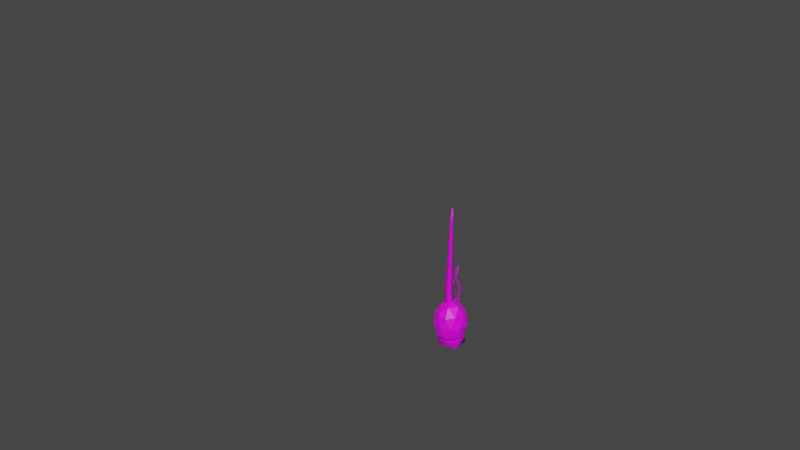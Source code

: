 # Source: larbor.blend  (saved by Blender 3.2.14; exported with 4.5.12 LTS)
import bpy
from mathutils import Matrix  # noqa: F401  (used for matrix-valued properties, if any)

bpy.ops.wm.read_factory_settings(use_empty=True)
scene = bpy.context.scene
scene.name = 'Scene'

# ---- collections
col_collection = bpy.data.collections.new('Collection'); scene.collection.children.link(col_collection)
col_h = bpy.data.collections.new('h'); scene.collection.children.link(col_h)

# ---- images (referenced by path relative to the original .blend; pixels are not part of the script)
import os
ASSET_DIR = os.environ.get("B2B_ASSET_DIR", "")  # directory of the original .blend (textures are referenced by path, not embedded)
HERE = os.path.dirname(os.path.abspath(__file__))  # packed textures are extracted next to this script under _unpacked/

def load_image(name, relpath, width, height, colorspace="sRGB"):
    """Load a texture the original file referenced (path relative to the .blend, or extracted next to this script)."""
    p = next((c for c in (os.path.join(HERE, relpath), os.path.join(ASSET_DIR, relpath)) if relpath and os.path.exists(c)), "")
    if p:
        img = bpy.data.images.load(p, check_existing=True)
        img.name = name
    else:  # same state as the original file: an image datablock whose file is absent (Cycles renders it pink)
        img = bpy.data.images.new(name, width, height)
        img.source = "FILE"
        img.filepath = "//" + (relpath or name)
    img.colorspace_settings.name = colorspace
    return img
img_larborleaf = load_image('larborLeaf', 'larborLeaf.png', 1024, 1024, 'sRGB')
img_arborleaf = load_image('arborLeaf', 'arborLeaf.png', 1024, 1024, 'sRGB')
img_lshrub = load_image('lshrub', 'lshrub.png', 1024, 1024, 'sRGB')
img_shrubs = load_image('shrubs', 'shrubs.png', 1024, 1024, 'sRGB')
img_grass = load_image('grass', 'grassx.png', 1024, 1024, 'sRGB')
img_flowers = load_image('flowers', 'flowers.png', 1024, 1024, 'sRGB')
img_climber = load_image('climber', 'climber.png', 1024, 1024, 'sRGB')
img_stone = load_image('stone', 'stone.png', 1024, 1024, 'sRGB')

# ---- materials (node trees are filled in below, after node groups)
mat_material_002 = bpy.data.materials.new('Material.002')
mat_material_002.alpha_threshold = 0.7752
mat_material_004 = bpy.data.materials.new('Material.004')
mat_material_004.use_transparent_shadow = False
mat_material_006 = bpy.data.materials.new('Material.006')
mat_material_006.use_transparent_shadow = False
mat_material_007 = bpy.data.materials.new('Material.007')
mat_material_008 = bpy.data.materials.new('Material.008')
mat_material_008.use_transparent_shadow = False
mat_material_009 = bpy.data.materials.new('Material.009')
mat_material_009.use_transparent_shadow = False
mat_material_010 = bpy.data.materials.new('Material.010')
mat_material_010.use_transparent_shadow = False
mat_material_011 = bpy.data.materials.new('Material.011')
mat_material_011.use_transparent_shadow = False

# ---- material node trees
mat_material_002.use_nodes = True; mat_material_002.node_tree.nodes.clear()
_N = mat_material_002.node_tree.nodes; _L = mat_material_002.node_tree.links
n0 = _N.new('ShaderNodeBsdfPrincipled'); n0.name = 'Principled BSDF'; n0.location = (10, 300)
n0.distribution = 'GGX'
n0.subsurface_method = 'RANDOM_WALK_SKIN'
n0.inputs[2].default_value = 0.4818
n0.inputs[3].default_value = 1.45
n0.inputs[27].default_value = (0.0, 0.0, 0.0, 1.0)
n0.inputs[28].default_value = 1.0
n1 = _N.new('ShaderNodeOutputMaterial'); n1.name = 'Material Output'; n1.location = (300, 300)
n2 = _N.new('ShaderNodeTexImage'); n2.name = 'Image Texture'; n2.location = (-452, 43)
n2.image = img_larborleaf
_L.new(n0.outputs[0], n1.inputs[0])
_L.new(n2.outputs[0], n0.inputs[0])
_L.new(n2.outputs[1], n0.inputs[4])
n1.is_active_output = True
mat_material_004.use_nodes = True; mat_material_004.node_tree.nodes.clear()
_N = mat_material_004.node_tree.nodes; _L = mat_material_004.node_tree.links
n0 = _N.new('ShaderNodeBsdfPrincipled'); n0.name = 'Principled BSDF'; n0.location = (10, 300)
n0.distribution = 'GGX'
n0.subsurface_method = 'RANDOM_WALK_SKIN'
n0.inputs[3].default_value = 1.45
n0.inputs[27].default_value = (0.0, 0.0, 0.0, 1.0)
n0.inputs[28].default_value = 1.0
n1 = _N.new('ShaderNodeOutputMaterial'); n1.name = 'Material Output'; n1.location = (300, 300)
n2 = _N.new('ShaderNodeTexImage'); n2.name = 'Image Texture'; n2.location = (-356, 222)
n2.image = img_arborleaf
_L.new(n0.outputs[0], n1.inputs[0])
_L.new(n2.outputs[0], n0.inputs[0])
n1.is_active_output = True
mat_material_006.use_nodes = True; mat_material_006.node_tree.nodes.clear()
_N = mat_material_006.node_tree.nodes; _L = mat_material_006.node_tree.links
n0 = _N.new('ShaderNodeBsdfPrincipled'); n0.name = 'Principled BSDF'; n0.location = (10, 300)
n0.distribution = 'GGX'
n0.subsurface_method = 'RANDOM_WALK_SKIN'
n0.inputs[3].default_value = 1.45
n0.inputs[27].default_value = (0.0, 0.0, 0.0, 1.0)
n0.inputs[28].default_value = 1.0
n1 = _N.new('ShaderNodeOutputMaterial'); n1.name = 'Material Output'; n1.location = (300, 300)
n2 = _N.new('ShaderNodeTexImage'); n2.name = 'Image Texture'; n2.location = (-455, 62)
n2.image = img_lshrub
_L.new(n0.outputs[0], n1.inputs[0])
_L.new(n2.outputs[0], n0.inputs[0])
_L.new(n2.outputs[1], n0.inputs[4])
n1.is_active_output = True
mat_material_007.use_nodes = True; mat_material_007.node_tree.nodes.clear()
_N = mat_material_007.node_tree.nodes; _L = mat_material_007.node_tree.links
n0 = _N.new('ShaderNodeBsdfPrincipled'); n0.name = 'Principled BSDF'; n0.location = (10, 300)
n0.distribution = 'GGX'
n0.subsurface_method = 'RANDOM_WALK_SKIN'
n0.inputs[3].default_value = 1.45
n0.inputs[27].default_value = (0.0, 0.0, 0.0, 1.0)
n0.inputs[28].default_value = 1.0
n1 = _N.new('ShaderNodeOutputMaterial'); n1.name = 'Material Output'; n1.location = (300, 300)
n2 = _N.new('ShaderNodeTexImage'); n2.name = 'Image Texture'; n2.location = (-400, 204)
n2.image = img_shrubs
_L.new(n0.outputs[0], n1.inputs[0])
_L.new(n2.outputs[0], n0.inputs[0])
_L.new(n2.outputs[1], n0.inputs[4])
n1.is_active_output = True
mat_material_008.use_nodes = True; mat_material_008.node_tree.nodes.clear()
_N = mat_material_008.node_tree.nodes; _L = mat_material_008.node_tree.links
n0 = _N.new('ShaderNodeBsdfPrincipled'); n0.name = 'Principled BSDF'; n0.location = (10, 300)
n0.distribution = 'GGX'
n0.subsurface_method = 'RANDOM_WALK_SKIN'
n0.inputs[3].default_value = 1.45
n0.inputs[27].default_value = (0.0, 0.0, 0.0, 1.0)
n0.inputs[28].default_value = 1.0
n1 = _N.new('ShaderNodeOutputMaterial'); n1.name = 'Material Output'; n1.location = (300, 300)
n2 = _N.new('ShaderNodeTexImage'); n2.name = 'Image Texture'; n2.location = (-513, 23)
n2.image = img_grass
_L.new(n0.outputs[0], n1.inputs[0])
_L.new(n2.outputs[0], n0.inputs[0])
_L.new(n2.outputs[1], n0.inputs[4])
n1.is_active_output = True
mat_material_009.use_nodes = True; mat_material_009.node_tree.nodes.clear()
_N = mat_material_009.node_tree.nodes; _L = mat_material_009.node_tree.links
n0 = _N.new('ShaderNodeBsdfPrincipled'); n0.name = 'Principled BSDF'; n0.location = (10, 300)
n0.distribution = 'GGX'
n0.subsurface_method = 'RANDOM_WALK_SKIN'
n0.inputs[3].default_value = 1.45
n0.inputs[27].default_value = (0.0, 0.0, 0.0, 1.0)
n0.inputs[28].default_value = 1.0
n1 = _N.new('ShaderNodeOutputMaterial'); n1.name = 'Material Output'; n1.location = (300, 300)
n2 = _N.new('ShaderNodeTexImage'); n2.name = 'Image Texture'; n2.location = (-335, 105)
n2.image = img_flowers
_L.new(n0.outputs[0], n1.inputs[0])
_L.new(n2.outputs[1], n0.inputs[4])
n1.is_active_output = True
mat_material_010.use_nodes = True; mat_material_010.node_tree.nodes.clear()
_N = mat_material_010.node_tree.nodes; _L = mat_material_010.node_tree.links
n0 = _N.new('ShaderNodeBsdfPrincipled'); n0.name = 'Principled BSDF'; n0.location = (10, 300)
n0.distribution = 'GGX'
n0.subsurface_method = 'RANDOM_WALK_SKIN'
n0.inputs[3].default_value = 1.45
n0.inputs[27].default_value = (0.0, 0.0, 0.0, 1.0)
n0.inputs[28].default_value = 1.0
n1 = _N.new('ShaderNodeOutputMaterial'); n1.name = 'Material Output'; n1.location = (300, 300)
n2 = _N.new('ShaderNodeTexImage'); n2.name = 'Image Texture'; n2.location = (-389, 180)
n2.image = img_climber
_L.new(n0.outputs[0], n1.inputs[0])
_L.new(n2.outputs[0], n0.inputs[0])
_L.new(n2.outputs[1], n0.inputs[4])
n1.is_active_output = True
mat_material_011.use_nodes = True; mat_material_011.node_tree.nodes.clear()
_N = mat_material_011.node_tree.nodes; _L = mat_material_011.node_tree.links
n0 = _N.new('ShaderNodeBsdfPrincipled'); n0.name = 'Principled BSDF'; n0.location = (10, 300)
n0.distribution = 'GGX'
n0.subsurface_method = 'RANDOM_WALK_SKIN'
n0.inputs[3].default_value = 1.45
n0.inputs[27].default_value = (0.0, 0.0, 0.0, 1.0)
n0.inputs[28].default_value = 1.0
n1 = _N.new('ShaderNodeOutputMaterial'); n1.name = 'Material Output'; n1.location = (300, 300)
n2 = _N.new('ShaderNodeTexImage'); n2.name = 'Image Texture'; n2.location = (-366, 148)
n2.image = img_stone
_L.new(n0.outputs[0], n1.inputs[0])
_L.new(n2.outputs[0], n0.inputs[0])
n1.is_active_output = True

# ---- world
world_world = bpy.data.worlds.new('World'); scene.world = world_world
world_world.use_nodes = True; world_world.node_tree.nodes.clear()
_N = world_world.node_tree.nodes; _L = world_world.node_tree.links
n0 = _N.new('ShaderNodeOutputWorld'); n0.name = 'World Output'; n0.location = (300, 300)
n1 = _N.new('ShaderNodeBackground'); n1.name = 'Background'; n1.location = (10, 300)
n1.inputs[0].default_value = (0.05088, 0.05088, 0.05088, 1.0)
_L.new(n1.outputs[0], n0.inputs[0])
n0.is_active_output = True
world_world.color = (0.05088, 0.05088, 0.05088)
world_world.use_sun_shadow = False
world_world.sun_shadow_jitter_overblur = 0.0

# ---- meshes
me_cube_001 = bpy.data.meshes.new('Cube.001')
me_cube_001.from_pydata([(-0.01551, -0.01551, -0.02323), (-0.003835, -0.009186, 0.6336), (-0.01551, 0.01551, -0.02323), (-0.003835, -0.002911, 0.6336), (0.01551, -0.01551, -0.02323), (0.00244, -0.009186, 0.6336), (0.01551, 0.01551, -0.02323), (0.00244, -0.002911, 0.6336), (-0.01686, -0.0224, 0.2777), (-0.01686, 0.00117, 0.2777), (0.006708, 0.001168, 0.2777), (0.006711, -0.0224, 0.2777), (-0.00826, -0.01821, 0.479), (-0.008252, -0.00375, 0.479), (0.006193, -0.00375, 0.479), (0.0062, -0.01821, 0.479), (-0.01089, -0.002024, 0.3711), (0.00812, -0.002026, 0.3711), (0.008125, -0.02104, 0.3711), (-0.01089, -0.02104, 0.3711), (-0.02171, 0.00854, 0.1462), (0.005587, 0.008539, 0.1462), (0.005588, -0.01876, 0.1462), (-0.02171, -0.01876, 0.1462), (-0.004552, -0.01664, 0.5563), (-0.004548, -0.00627, 0.5563), (0.005812, -0.00627, 0.5563), (0.005816, -0.01664, 0.5563)], [], [(24, 1, 3, 25), (25, 3, 7, 26), (26, 7, 5, 27), (27, 5, 1, 24), (7, 3, 1, 5), (22, 11, 8, 23), (21, 10, 11, 22), (20, 9, 10, 21), (23, 8, 9, 20), (18, 15, 12, 19), (17, 14, 15, 18), (16, 13, 14, 17), (19, 12, 13, 16), (8, 19, 16, 9), (9, 16, 17, 10), (10, 17, 18, 11), (11, 18, 19, 8), (0, 23, 20, 2), (2, 20, 21, 6), (6, 21, 22, 4), (4, 22, 23, 0), (15, 27, 24, 12), (14, 26, 27, 15), (13, 25, 26, 14), (12, 24, 25, 13)])
me_cube_001.polygons.foreach_set('use_smooth', [True] * 25)
_uv = me_cube_001.uv_layers.new(name='UVMap')
_uv.uv.foreach_set('vector', [0.8437, 0.1007, 0.823, 0.09998, 0.8228, 0.09897, 0.8435, 0.09145, 0.8435, 0.09145, 0.8228, 0.09897, 0.8195, 0.1002, 0.8413, 0.07742, 0.8422, 0.1168, 0.8195, 0.1002, 0.8228, 0.101, 0.8435, 0.1115, 0.8435, 0.1115, 0.8228, 0.101, 0.823, 0.09998, 0.8437, 0.1007, 0.8195, 0.1002, 0.8228, 0.09897, 0.823, 0.09998, 0.8228, 0.101, 0.9577, 0.1219, 0.9235, 0.1287, 0.9235, 0.09556, 0.9576, 0.08748, 0.9575, 0.1777, 0.9233, 0.162, 0.9235, 0.1287, 0.9577, 0.1219, 0.9577, 0.04906, 0.9235, 0.06258, 0.9231, 0.02947, 0.9575, 0.02851, 0.9576, 0.08748, 0.9235, 0.09556, 0.9235, 0.06258, 0.9577, 0.04906, 0.896, 0.1232, 0.8642, 0.1187, 0.8644, 0.09829, 0.8961, 0.09961, 0.8957, 0.15, 0.8637, 0.139, 0.8642, 0.1187, 0.896, 0.1232, 0.8959, 0.06688, 0.8641, 0.07783, 0.8636, 0.05742, 0.8954, 0.04012, 0.8961, 0.09961, 0.8644, 0.09829, 0.8641, 0.07783, 0.8959, 0.06688, 0.9235, 0.09556, 0.8961, 0.09961, 0.8959, 0.06688, 0.9235, 0.06258, 0.9235, 0.06258, 0.8959, 0.06688, 0.8954, 0.04012, 0.9231, 0.02947, 0.9233, 0.162, 0.8957, 0.15, 0.896, 0.1232, 0.9235, 0.1287, 0.9235, 0.1287, 0.896, 0.1232, 0.8961, 0.09961, 0.9235, 0.09556, 0.996, 0.0927, 0.9576, 0.08748, 0.9577, 0.04906, 0.9962, 0.04881, 0.9962, 0.04881, 0.9577, 0.04906, 0.9575, 0.02851, 0.9959, 0.005048, 0.9962, 0.1804, 0.9575, 0.1777, 0.9577, 0.1219, 0.9961, 0.1366, 0.9961, 0.1366, 0.9577, 0.1219, 0.9576, 0.08748, 0.996, 0.0927, 0.8642, 0.1187, 0.8435, 0.1115, 0.8437, 0.1007, 0.8644, 0.09829, 0.8637, 0.139, 0.8422, 0.1168, 0.8435, 0.1115, 0.8642, 0.1187, 0.8641, 0.07783, 0.8435, 0.09145, 0.8413, 0.07742, 0.8636, 0.05742, 0.8644, 0.09829, 0.8437, 0.1007, 0.8435, 0.09145, 0.8641, 0.07783])
me_cube_001.materials.append(mat_material_002)
me_cube_001.update()
me_cube = bpy.data.meshes.new('Cube')
me_cube.from_pydata([(-0.01132, -0.01312, -0.02566), (0.07138, -0.06353, 0.4032), (-0.01132, 0.003741, -0.02566), (0.07138, -0.06247, 0.4032), (0.005541, -0.01312, -0.02566), (0.07244, -0.06353, 0.4031), (0.005541, 0.003741, -0.02566), (0.07244, -0.06247, 0.4032), (-0.01775, -0.01806, 0.1546), (-0.03627, 0.06921, 0.2522), (-0.004443, -0.004357, 0.1499), (-0.004142, -0.01814, 0.1517), (0.0318, 0.005419, 0.1994), (0.03178, 0.01234, 0.2009), (0.03863, 0.01278, 0.1991), (0.03864, 0.005861, 0.1975), (-0.0178, -0.01595, 0.1543), (-0.008889, -0.007531, 0.1608), (-0.006523, -0.004344, 0.1504), (-0.0192, -0.004303, 0.1465), (-0.03109, 0.06864, 0.2539), (-0.03025, 0.07275, 0.2515), (-0.03481, 0.07419, 0.2503), (-0.02817, 0.08962, 0.304), (-0.02932, 0.09004, 0.3041), (-0.02833, 0.08845, 0.3043), (-0.02966, 0.08871, 0.3041), (0.05121, -0.04569, 0.3429), (0.0512, -0.04134, 0.3439), (0.0555, -0.04109, 0.3428), (0.05551, -0.04543, 0.3418), (0.0641, -0.06033, 0.3832), (0.06409, -0.0565, 0.3839), (0.06789, -0.05631, 0.3831), (0.06789, -0.06014, 0.3824), (0.05276, -0.01286, 0.2741), (0.05933, -0.01245, 0.2724), (0.05934, -0.01909, 0.2709), (0.05278, -0.0195, 0.2726), (-0.02712, 0.02207, 0.1923), (-0.03092, 0.01923, 0.2012), (-0.03702, 0.01318, 0.1951), (-0.03717, 0.0228, 0.1894), (-0.03238, 0.08618, 0.2926), (-0.03123, 0.0902, 0.2913), (-0.02759, 0.08902, 0.292), (-0.02824, 0.08566, 0.2937), (-0.002132, 0.0002188, 0.05916), (-0.01838, 0.0001412, 0.05964), (-0.001994, -0.01526, 0.06097), (-0.01736, -0.01523, 0.06312)], [], [(31, 1, 3, 32), (32, 3, 7, 33), (33, 7, 5, 34), (34, 5, 1, 31), (7, 3, 1, 5), (4, 49, 50, 0), (6, 47, 49, 4), (8, 12, 13, 17, 16), (18, 17, 13, 14, 10), (11, 15, 12, 8), (10, 14, 15, 11), (2, 48, 47, 6), (44, 43, 26, 24), (40, 39, 21, 20), (0, 50, 48, 2), (42, 41, 9, 22), (39, 42, 22, 21), (41, 40, 20, 9), (26, 25, 23, 24), (46, 45, 23, 25), (43, 46, 25, 26), (45, 44, 24, 23), (37, 30, 27, 38), (36, 29, 30, 37), (35, 28, 29, 36), (38, 27, 28, 35), (30, 34, 31, 27), (29, 33, 34, 30), (28, 32, 33, 29), (27, 31, 32, 28), (12, 38, 35, 13), (13, 35, 36, 14), (14, 36, 37, 15), (15, 37, 38, 12), (16, 17, 40, 41), (18, 19, 42, 39), (19, 16, 41, 42), (17, 18, 39, 40), (21, 22, 44, 45), (9, 20, 46, 43), (20, 21, 45, 46), (22, 9, 43, 44), (49, 47, 10, 11), (47, 48, 19, 18, 10), (50, 49, 11, 8), (48, 50, 8, 16, 19)])
me_cube.polygons.foreach_set('use_smooth', [True] * 46)
_uv = me_cube.uv_layers.new(name='UVMap')
_uv.uv.foreach_set('vector', [0.9117, 0.1557, 0.913, 0.1756, 0.912, 0.1756, 0.9092, 0.1561, 0.9803, 0.03277, 0.983, 0.01655, 0.9838, 0.01698, 0.9827, 0.03341, 0.9827, 0.03341, 0.9838, 0.01698, 0.9846, 0.01655, 0.9849, 0.03341, 0.9142, 0.1555, 0.914, 0.1757, 0.913, 0.1756, 0.9117, 0.1557, 0.9838, 0.01698, 0.983, 0.01655, 0.9838, 0.01563, 0.9846, 0.01655, 0.9145, 0.01796, 0.9082, 0.04654, 0.9024, 0.04641, 0.9088, 0.01708, 0.9797, 0.1702, 0.9736, 0.1401, 0.9795, 0.1384, 0.9854, 0.1689, 0.8973, 0.07021, 0.9098, 0.1268, 0.9052, 0.1278, 0.892, 0.07445, 0.8965, 0.06998, 0.9676, 0.1149, 0.9645, 0.1089, 0.9764, 0.05637, 0.9812, 0.05721, 0.9685, 0.1149, 0.9031, 0.06998, 0.9145, 0.1262, 0.9098, 0.1268, 0.8973, 0.07021, 0.9685, 0.1149, 0.9812, 0.05721, 0.9854, 0.05794, 0.9747, 0.1134, 0.9736, 0.171, 0.9674, 0.1412, 0.9736, 0.1401, 0.9797, 0.1702, 0.8446, 0.08665, 0.8468, 0.08985, 0.8323, 0.09736, 0.8316, 0.09683, 0.9554, 0.1032, 0.957, 0.1082, 0.9326, 0.09283, 0.9346, 0.0901, 0.9088, 0.01708, 0.9024, 0.04641, 0.8972, 0.04386, 0.9032, 0.01563, 0.8813, 0.06981, 0.8848, 0.07369, 0.8577, 0.08222, 0.8557, 0.07914, 0.957, 0.1082, 0.9529, 0.1111, 0.9307, 0.09495, 0.9326, 0.09283, 0.8848, 0.07369, 0.882, 0.07788, 0.8588, 0.08576, 0.8577, 0.08222, 0.9146, 0.07448, 0.9155, 0.07473, 0.9152, 0.07528, 0.9145, 0.07544, 0.9258, 0.0837, 0.9251, 0.08492, 0.9152, 0.07528, 0.9155, 0.07473, 0.8468, 0.08985, 0.848, 0.09273, 0.8327, 0.09808, 0.8323, 0.09736, 0.9251, 0.08492, 0.9246, 0.08528, 0.9145, 0.07544, 0.9152, 0.07528, 0.9135, 0.1333, 0.9144, 0.1396, 0.9107, 0.14, 0.9095, 0.1338, 0.9807, 0.05139, 0.9819, 0.04628, 0.9852, 0.0467, 0.9846, 0.05197, 0.9764, 0.05061, 0.9782, 0.04556, 0.9819, 0.04628, 0.9807, 0.05139, 0.9095, 0.1338, 0.9107, 0.14, 0.907, 0.1408, 0.9053, 0.1347, 0.9144, 0.1396, 0.9142, 0.1555, 0.9117, 0.1557, 0.9107, 0.14, 0.9819, 0.04628, 0.9827, 0.03341, 0.9849, 0.03341, 0.9852, 0.0467, 0.9782, 0.04556, 0.9803, 0.03277, 0.9827, 0.03341, 0.9819, 0.04628, 0.9107, 0.14, 0.9117, 0.1557, 0.9092, 0.1561, 0.907, 0.1408, 0.9098, 0.1268, 0.9095, 0.1338, 0.9053, 0.1347, 0.9052, 0.1278, 0.9764, 0.05637, 0.9764, 0.05061, 0.9807, 0.05139, 0.9812, 0.05721, 0.9812, 0.05721, 0.9807, 0.05139, 0.9846, 0.05197, 0.9854, 0.05794, 0.9145, 0.1262, 0.9135, 0.1333, 0.9095, 0.1338, 0.9098, 0.1268, 0.8965, 0.06998, 0.892, 0.07445, 0.882, 0.07788, 0.8848, 0.07369, 0.9676, 0.1149, 0.9626, 0.1181, 0.9529, 0.1111, 0.957, 0.1082, 0.8925, 0.06575, 0.8965, 0.06998, 0.8848, 0.07369, 0.8813, 0.06981, 0.9645, 0.1089, 0.9676, 0.1149, 0.957, 0.1082, 0.9554, 0.1032, 0.9326, 0.09283, 0.9307, 0.09495, 0.9246, 0.08528, 0.9251, 0.08492, 0.8577, 0.08222, 0.8588, 0.08576, 0.848, 0.09273, 0.8468, 0.08985, 0.9346, 0.0901, 0.9326, 0.09283, 0.9251, 0.08492, 0.9258, 0.0837, 0.8557, 0.07914, 0.8577, 0.08222, 0.8468, 0.08985, 0.8446, 0.08665, 0.9795, 0.1384, 0.9736, 0.1401, 0.9685, 0.1149, 0.9747, 0.1134, 0.9736, 0.1401, 0.9674, 0.1412, 0.9626, 0.1181, 0.9676, 0.1149, 0.9685, 0.1149, 0.9024, 0.04641, 0.9082, 0.04654, 0.9031, 0.06998, 0.8973, 0.07021, 0.8972, 0.04386, 0.9024, 0.04641, 0.8973, 0.07021, 0.8965, 0.06998, 0.8925, 0.06575])
me_cube.materials.append(mat_material_004)
me_cube.update()
me_icosphere = bpy.data.meshes.new('Icosphere')
me_icosphere.from_pydata([(0.0, 0.0, -0.03465), (0.05652, -0.04106, 0.02447), (-0.02159, -0.06645, 0.02447), (-0.06986, 0.0, 0.02447), (-0.02159, 0.06645, 0.02447), (0.05652, 0.04106, 0.02447), (0.02159, -0.06645, 0.1201), (-0.05652, -0.04106, 0.1201), (-0.05652, 0.04106, 0.1201), (0.02159, 0.06645, 0.1201), (0.06986, 0.0, 0.1201), (0.0, 0.0, 0.1793), (-0.01269, -0.03906, -0.01868), (0.03322, -0.02414, -0.01868), (0.02053, -0.06319, 0.01607), (0.06645, 0.0, 0.01607), (0.03322, 0.02414, -0.01868), (-0.04107, 0.0, -0.01868), (-0.05376, -0.03906, 0.01607), (-0.01269, 0.03906, -0.01868), (-0.05376, 0.03906, 0.01607), (0.02053, 0.06319, 0.01607), (0.07429, -0.02414, 0.0723), (0.07429, 0.02414, 0.0723), (0.0, -0.07811, 0.0723), (0.04591, -0.06319, 0.0723), (-0.07429, -0.02414, 0.0723), (-0.04591, -0.06319, 0.0723), (-0.04591, 0.06319, 0.0723), (-0.07429, 0.02414, 0.0723), (0.04591, 0.06319, 0.0723), (0.0, 0.07811, 0.0723), (0.05376, -0.03906, 0.1285), (-0.02053, -0.06319, 0.1285), (-0.06645, 0.0, 0.1285), (-0.02053, 0.06319, 0.1285), (0.05376, 0.03906, 0.1285), (0.01269, -0.03906, 0.1633), (0.04107, 0.0, 0.1633), (-0.03322, -0.02414, 0.1633), (-0.03322, 0.02414, 0.1633), (0.01269, 0.03906, 0.1633)], [], [(0, 13, 12), (1, 13, 15), (0, 12, 17), (0, 17, 19), (0, 19, 16), (1, 15, 22), (2, 14, 24), (3, 18, 26), (4, 20, 28), (5, 21, 30), (1, 22, 25), (2, 24, 27), (3, 26, 29), (4, 28, 31), (5, 30, 23), (6, 32, 37), (7, 33, 39), (8, 34, 40), (9, 35, 41), (10, 36, 38), (38, 41, 11), (38, 36, 41), (36, 9, 41), (41, 40, 11), (41, 35, 40), (35, 8, 40), (40, 39, 11), (40, 34, 39), (34, 7, 39), (39, 37, 11), (39, 33, 37), (33, 6, 37), (37, 38, 11), (37, 32, 38), (32, 10, 38), (23, 36, 10), (23, 30, 36), (30, 9, 36), (31, 35, 9), (31, 28, 35), (28, 8, 35), (29, 34, 8), (29, 26, 34), (26, 7, 34), (27, 33, 7), (27, 24, 33), (24, 6, 33), (25, 32, 6), (25, 22, 32), (22, 10, 32), (30, 31, 9), (30, 21, 31), (21, 4, 31), (28, 29, 8), (28, 20, 29), (20, 3, 29), (26, 27, 7), (26, 18, 27), (18, 2, 27), (24, 25, 6), (24, 14, 25), (14, 1, 25), (22, 23, 10), (22, 15, 23), (15, 5, 23), (16, 21, 5), (16, 19, 21), (19, 4, 21), (19, 20, 4), (19, 17, 20), (17, 3, 20), (17, 18, 3), (17, 12, 18), (12, 2, 18), (15, 16, 5), (15, 13, 16), (13, 0, 16), (12, 14, 2), (12, 13, 14), (13, 1, 14)])
_uv = me_icosphere.uv_layers.new(name='UVMap')
_uv.uv.foreach_set('vector', [0.9192, 0.1613, 0.9179, 0.1532, 0.9288, 0.157, 0.9183, 0.1404, 0.9179, 0.1532, 0.9092, 0.1434, 0.8879, 0.1243, 0.8841, 0.1173, 0.8959, 0.1184, 0.8879, 0.1243, 0.8959, 0.1184, 0.8977, 0.1295, 0.8879, 0.1243, 0.8977, 0.1295, 0.887, 0.1353, 0.9183, 0.1404, 0.9092, 0.1434, 0.9142, 0.1287, 0.9368, 0.1467, 0.9283, 0.1447, 0.9368, 0.1332, 0.8604, 0.08211, 0.8705, 0.08458, 0.8594, 0.09533, 0.9328, 0.1135, 0.9227, 0.1172, 0.9259, 0.1049, 0.8896, 0.08191, 0.8981, 0.07673, 0.8998, 0.09031, 0.9183, 0.1404, 0.9142, 0.1287, 0.9259, 0.1295, 0.8794, 0.09018, 0.88, 0.1029, 0.8705, 0.1001, 0.8604, 0.08211, 0.8594, 0.09533, 0.8508, 0.09048, 0.9328, 0.1135, 0.9259, 0.1049, 0.9368, 0.1012, 0.8896, 0.08191, 0.8998, 0.09031, 0.8886, 0.09506, 0.8782, 0.1272, 0.8786, 0.1379, 0.8698, 0.1336, 0.86, 0.1173, 0.8698, 0.121, 0.8592, 0.1278, 0.9183, 0.09401, 0.9092, 0.09102, 0.9179, 0.08113, 0.9368, 0.08768, 0.9283, 0.08972, 0.9288, 0.07741, 0.8896, 0.1083, 0.8998, 0.1058, 0.8981, 0.1173, 0.868, 0.1447, 0.8562, 0.1458, 0.86, 0.1388, 0.8981, 0.1173, 0.8998, 0.1058, 0.9092, 0.1126, 0.8998, 0.1058, 0.9086, 0.1002, 0.9092, 0.1126, 0.9288, 0.07741, 0.9179, 0.08113, 0.9192, 0.07308, 0.9288, 0.07741, 0.9283, 0.08972, 0.9179, 0.08113, 0.9283, 0.08972, 0.9183, 0.09401, 0.9179, 0.08113, 0.8508, 0.1353, 0.8592, 0.1278, 0.86, 0.1388, 0.8508, 0.1353, 0.8508, 0.1227, 0.8592, 0.1278, 0.8508, 0.106, 0.8604, 0.1085, 0.8566, 0.1173, 0.8592, 0.1278, 0.8698, 0.1336, 0.86, 0.1388, 0.8592, 0.1278, 0.8698, 0.121, 0.8698, 0.1336, 0.8698, 0.121, 0.8782, 0.1272, 0.8698, 0.1336, 0.8698, 0.1336, 0.868, 0.1447, 0.86, 0.1388, 0.8698, 0.1336, 0.8786, 0.1379, 0.868, 0.1447, 0.8859, 0.1137, 0.8896, 0.1083, 0.8981, 0.1173, 0.8886, 0.09506, 0.8998, 0.1058, 0.8896, 0.1083, 0.8886, 0.09506, 0.8998, 0.09031, 0.8998, 0.1058, 0.8998, 0.09031, 0.9086, 0.1002, 0.8998, 0.1058, 0.9368, 0.1012, 0.9283, 0.08972, 0.9368, 0.08768, 0.9368, 0.1012, 0.9259, 0.1049, 0.9283, 0.08972, 0.9259, 0.1049, 0.9183, 0.09401, 0.9283, 0.08972, 0.9142, 0.1057, 0.9092, 0.09102, 0.9183, 0.09401, 0.8508, 0.09048, 0.8594, 0.09533, 0.8508, 0.106, 0.8594, 0.09533, 0.8604, 0.1085, 0.8508, 0.106, 0.8705, 0.1001, 0.8688, 0.1137, 0.8604, 0.1085, 0.8705, 0.1001, 0.88, 0.1029, 0.8688, 0.1137, 0.8786, 0.1175, 0.8782, 0.1272, 0.8698, 0.121, 0.9259, 0.1295, 0.9227, 0.1172, 0.9328, 0.1208, 0.9259, 0.1295, 0.9142, 0.1287, 0.9227, 0.1172, 0.9142, 0.1287, 0.9128, 0.1195, 0.9227, 0.1172, 0.8998, 0.09031, 0.9092, 0.08748, 0.9086, 0.1002, 0.8998, 0.09031, 0.8981, 0.07673, 0.9092, 0.08748, 0.8977, 0.1421, 0.906, 0.1359, 0.9065, 0.1456, 0.9259, 0.1049, 0.9142, 0.1057, 0.9183, 0.09401, 0.9259, 0.1049, 0.9227, 0.1172, 0.9142, 0.1057, 0.9227, 0.1172, 0.9128, 0.1149, 0.9142, 0.1057, 0.8594, 0.09533, 0.8705, 0.1001, 0.8604, 0.1085, 0.8594, 0.09533, 0.8705, 0.08458, 0.8705, 0.1001, 0.8705, 0.08458, 0.8794, 0.09018, 0.8705, 0.1001, 0.9368, 0.1332, 0.9259, 0.1295, 0.9328, 0.1208, 0.9368, 0.1332, 0.9283, 0.1447, 0.9259, 0.1295, 0.9283, 0.1447, 0.9183, 0.1404, 0.9259, 0.1295, 0.88, 0.09991, 0.8886, 0.09506, 0.8896, 0.1083, 0.88, 0.09991, 0.88, 0.08441, 0.8886, 0.09506, 0.88, 0.08441, 0.8896, 0.08191, 0.8886, 0.09506, 0.887, 0.1353, 0.8977, 0.1421, 0.8879, 0.1458, 0.887, 0.1353, 0.8977, 0.1295, 0.8977, 0.1421, 0.8977, 0.1295, 0.906, 0.1359, 0.8977, 0.1421, 0.8977, 0.1295, 0.9065, 0.1252, 0.906, 0.1359, 0.8977, 0.1295, 0.8959, 0.1184, 0.9065, 0.1252, 0.8688, 0.07308, 0.8604, 0.08211, 0.8566, 0.07673, 0.8688, 0.07308, 0.8705, 0.08458, 0.8604, 0.08211, 0.8688, 0.07308, 0.88, 0.07783, 0.8705, 0.08458, 0.88, 0.07783, 0.8794, 0.09018, 0.8705, 0.08458, 0.88, 0.08441, 0.8859, 0.07308, 0.8896, 0.08191, 0.8786, 0.1404, 0.8786, 0.1278, 0.887, 0.1353, 0.8786, 0.1278, 0.8879, 0.1243, 0.887, 0.1353, 0.9288, 0.157, 0.9283, 0.1447, 0.9368, 0.1467, 0.9288, 0.157, 0.9179, 0.1532, 0.9283, 0.1447, 0.9179, 0.1532, 0.9183, 0.1404, 0.9283, 0.1447])
me_icosphere.materials.append(mat_material_006)
me_icosphere.update()
me_cube_003 = bpy.data.meshes.new('Cube.003')
me_cube_003.from_pydata([(-0.07473, -0.07473, -0.03718), (-0.07473, -0.07473, 0.1255), (-0.07473, 0.07473, -0.03718), (-0.07473, 0.07473, 0.1255), (0.07473, -0.07473, -0.03718), (0.07473, -0.07473, 0.1255), (0.07473, 0.07473, -0.03718), (0.07473, 0.07473, 0.1255)], [], [(0, 1, 3, 2), (2, 3, 7, 6), (6, 7, 5, 4), (4, 5, 1, 0), (2, 6, 4, 0), (7, 3, 1, 5)])
_uv = me_cube_003.uv_layers.new(name='UVMap')
_uv.uv.foreach_set('vector', [0.8892, 0.107, 0.8892, 0.1549, 0.8452, 0.1549, 0.8452, 0.107, 0.8452, 0.05917, 0.8452, 0.107, 0.8012, 0.107, 0.8012, 0.05917, 0.8892, 0.05917, 0.8892, 0.107, 0.8452, 0.107, 0.8452, 0.05917, 0.8452, 0.107, 0.8452, 0.1549, 0.8012, 0.1549, 0.8012, 0.107, 0.8892, 0.107, 0.9331, 0.107, 0.9331, 0.151, 0.8892, 0.151, 0.8892, 0.05917, 0.9331, 0.05917, 0.9331, 0.1031, 0.8892, 0.1031])
me_cube_003.materials.append(mat_material_007)
me_cube_003.update()
me_cube_004 = bpy.data.meshes.new('Cube.004')
me_cube_004.from_pydata([(-0.0241, -0.01293, -0.03054), (-0.05375, -0.02213, 0.03942), (-0.02956, 0.01716, -0.03054), (-0.05366, 0.03672, 0.03942), (0.02941, -0.03007, -0.03054), (0.0482, -0.05477, 0.03942), (0.007717, 0.03336, -0.03054), (0.02299, 0.06038, 0.03942), (-0.008278, 0.02683, -0.03054), (-0.02466, -0.02692, -0.03054), (-0.04909, -0.04606, 0.03942), (-0.01789, 0.05634, 0.03942), (0.02649, 0.01318, -0.03054), (0.05312, 0.02913, 0.03942), (0.01311, -0.02257, -0.03054), (0.03327, -0.04617, 0.03942), (-0.03112, -0.03198, 0.006206), (-0.01082, 0.03464, 0.006206), (0.01844, -0.02881, 0.006206), (0.01176, 0.04051, 0.006206), (-0.03194, -0.01536, 0.006206), (0.03438, -0.0366, 0.006206), (0.03353, 0.0174, 0.006206), (-0.03593, 0.02233, 0.006206), (-0.01647, -4.383e-05, -0.02334), (-0.03349, 0.005143, 0.06171), (-0.02097, 0.001328, 0.02133), (-0.001534, 0.01517, -0.02334), (-0.0002724, 0.03293, 0.06171), (-0.0012, 0.01987, 0.02133), (0.002655, -0.0215, -0.02334), (-0.002773, -0.03845, 0.06171), (0.00122, -0.02598, 0.02133), (0.01041, 0.005395, -0.02334), (0.02813, 0.007104, 0.06171), (0.0151, 0.005847, 0.02133)], [], [(26, 25, 11, 17), (29, 28, 13, 22), (35, 34, 15, 18), (32, 31, 1, 20), (24, 26, 17, 8), (33, 35, 18, 14), (30, 32, 20, 0), (27, 29, 22, 12), (9, 16, 26, 24), (16, 10, 25, 26), (2, 23, 29, 27), (23, 3, 28, 29), (4, 21, 32, 30), (21, 5, 31, 32), (6, 19, 35, 33), (19, 7, 34, 35)])
me_cube_004.polygons.foreach_set('use_smooth', [True] * 16)
_uv = me_cube_004.uv_layers.new(name='UVMap')
_uv.uv.foreach_set('vector', [0.5125, 0.4959, 0.9924, 0.4957, 0.9943, 0.9788, 0.5137, 0.81, 0.5108, 0.4965, 0.9909, 0.4963, 0.9928, 0.9793, 0.5118, 0.8107, 0.5125, 0.4969, 0.9924, 0.4967, 0.9944, 0.9797, 0.5137, 0.8113, 0.5146, 0.4969, 0.9943, 0.4964, 0.9966, 0.9794, 0.5165, 0.8113, 0.004391, 0.4969, 0.5125, 0.4959, 0.5137, 0.81, 0.005364, 0.7505, 0.004385, 0.4984, 0.5125, 0.4969, 0.5137, 0.8113, 0.005407, 0.7519, 0.00709, 0.4988, 0.5146, 0.4969, 0.5165, 0.8113, 0.008108, 0.7522, 0.002192, 0.4977, 0.5108, 0.4965, 0.5118, 0.8107, 0.003432, 0.7512, 0.003417, 0.2432, 0.5113, 0.1817, 0.5125, 0.4959, 0.004391, 0.4969, 0.5113, 0.1817, 0.9905, 0.0127, 0.9924, 0.4957, 0.5125, 0.4959, 0.0009533, 0.2441, 0.5099, 0.1822, 0.5108, 0.4965, 0.002192, 0.4977, 0.5099, 0.1822, 0.9889, 0.01328, 0.9909, 0.4963, 0.5108, 0.4965, 0.006072, 0.2453, 0.5127, 0.1826, 0.5146, 0.4969, 0.00709, 0.4988, 0.5127, 0.1826, 0.992, 0.0134, 0.9943, 0.4964, 0.5146, 0.4969, 0.003362, 0.2449, 0.5112, 0.1826, 0.5125, 0.4969, 0.004385, 0.4984, 0.5112, 0.1826, 0.9904, 0.0137, 0.9924, 0.4967, 0.5125, 0.4969])
me_cube_004.materials.append(mat_material_008)
me_cube_004.update()
me_plane_005 = bpy.data.meshes.new('Plane.005')
me_plane_005.from_pydata([(-0.0552, -0.03072, 0.0703), (-0.01612, -0.04831, 0.06974), (-0.03761, 0.008364, 0.07086), (0.001476, -0.009229, 0.06918), (0.0002918, -0.05142, 0.04919), (0.04314, -0.0502, 0.04896), (-0.000936, -0.00858, 0.05277), (0.04191, -0.007352, 0.04971), (-0.01216, 0.02161, 0.06996), (0.02809, -0.01848, 0.07407), (0.02794, 0.06186, 0.07126), (0.06818, 0.02176, 0.07292), (-0.03805, 0.05634, 0.03106), (-0.03175, 0.008939, 0.03497), (0.009351, 0.06264, 0.03114), (0.01565, 0.01524, 0.02855), (-0.04526, -0.0144, 0.02053), (-0.00501, -0.0545, 0.02009), (-0.005164, 0.02584, 0.01496), (0.03508, -0.01425, 0.02535), (-0.006013, -0.006013, -0.007653), (0.006013, -0.006013, -0.009108), (-0.006013, 0.006013, -0.008286), (0.006013, 0.006013, -0.01041), (-0.03068, 0.03068, 0.06765), (-0.03068, -0.03068, 0.07239), (0.03068, -0.03068, 0.06945), (0.03068, 0.03068, 0.07403), (0.02016, 0.02016, 0.03159), (0.02016, -0.02016, 0.0351), (-0.02016, -0.02016, 0.04066), (-0.02016, 0.02016, 0.03251), (0.0, -0.008618, -0.01228), (0.0, -0.04397, 0.07579), (0.0, -0.0289, 0.03498), (0.0, 0.008618, -0.01254), (0.0, 0.04397, 0.0702), (0.0, 0.0289, 0.03565), (-0.008618, 0.0, -0.01225), (-0.04397, 0.0, 0.07152), (-0.0289, 0.0, 0.03538), (0.008618, 0.0, -0.00863), (0.04397, 0.0, 0.07057), (0.0289, 0.0, 0.03126), (-0.04641, -0.01118, 0.05809), (-0.03566, -0.03952, 0.05965), (-0.00732, -0.02877, 0.06842), (-0.01807, -0.0004323, 0.06533), (-0.0003221, -0.03, 0.05141), (0.02171, -0.05081, 0.04843), (0.04252, -0.02877, 0.05046), (0.02049, -0.007966, 0.04849), (0.007889, 0.04173, 0.06788), (0.007966, 0.001562, 0.07273), (0.04814, 0.001639, 0.07292), (0.04806, 0.04181, 0.07118), (-0.01435, 0.05949, 0.02761), (-0.0349, 0.03264, 0.03337), (-0.008051, 0.01209, 0.02713), (0.0125, 0.03894, 0.02882), (-0.02521, 0.005721, 0.02307), (-0.02513, -0.03445, 0.02143), (0.01504, -0.03437, 0.02205), (0.01496, 0.005798, 0.01898), (-0.005087, -0.01433, 0.008501), (-0.0112, 0.03579, 0.02296), (0.02801, 0.02169, 0.06112), (0.0211, -0.02939, 0.04475), (-0.02686, -0.01998, 0.04859)], [], [(68, 46, 3, 47), (67, 50, 7, 51), (66, 54, 11, 55), (65, 58, 15, 59), (64, 62, 19, 63), (43, 28, 27, 42), (40, 30, 25, 39), (37, 31, 24, 36), (34, 29, 26, 33), (32, 21, 29, 34), (35, 22, 31, 37), (38, 20, 30, 40), (41, 23, 28, 43), (20, 32, 34, 30), (30, 34, 33, 25), (23, 35, 37, 28), (28, 37, 36, 27), (22, 38, 40, 31), (31, 40, 39, 24), (21, 41, 43, 29), (29, 43, 42, 26), (60, 64, 63, 18), (16, 61, 64, 60), (61, 17, 62, 64), (56, 65, 59, 14), (12, 57, 65, 56), (57, 13, 58, 65), (52, 66, 55, 10), (8, 53, 66, 52), (53, 9, 54, 66), (48, 67, 51, 6), (4, 49, 67, 48), (49, 5, 50, 67), (44, 68, 47, 2), (0, 45, 68, 44), (45, 1, 46, 68)])
me_plane_005.polygons.foreach_set('use_smooth', [True] * 36)
_uv = me_plane_005.uv_layers.new(name='UVMap')
_uv.uv.foreach_set('vector', [0.2797, 0.708, 0.2798, 0.9442, 0.04509, 0.9443, 0.04508, 0.708, 0.28, 0.7082, 0.28, 0.9443, 0.0452, 0.9444, 0.04525, 0.7082, 0.2802, 0.7082, 0.2802, 0.9442, 0.04537, 0.9443, 0.04552, 0.7081, 0.2801, 0.708, 0.5155, 0.708, 0.5153, 0.945, 0.2801, 0.9448, 0.2797, 0.7079, 0.0451, 0.708, 0.04509, 0.4717, 0.2796, 0.4717, 0.6117, 0.3153, 0.6753, 0.3759, 0.6244, 0.4993, 0.4904, 0.3659, 0.8274, 0.225, 0.763, 0.164, 0.8133, 0.03994, 0.9495, 0.1738, 0.7641, 0.378, 0.8255, 0.3136, 0.9495, 0.3649, 0.8147, 0.5001, 0.6744, 0.1631, 0.6134, 0.2274, 0.4901, 0.1769, 0.623, 0.0415, 0.7073, 0.2408, 0.69, 0.2597, 0.6134, 0.2274, 0.6744, 0.1631, 0.7319, 0.301, 0.7481, 0.2813, 0.8255, 0.3136, 0.7641, 0.378, 0.7506, 0.2572, 0.7324, 0.2405, 0.763, 0.164, 0.8274, 0.225, 0.6885, 0.2833, 0.7067, 0.2987, 0.6753, 0.3759, 0.6117, 0.3153, 0.7324, 0.2405, 0.7073, 0.2408, 0.6744, 0.1631, 0.763, 0.164, 0.763, 0.164, 0.6744, 0.1631, 0.623, 0.0415, 0.8133, 0.03994, 0.7067, 0.2987, 0.7319, 0.301, 0.7641, 0.378, 0.6753, 0.3759, 0.6753, 0.3759, 0.7641, 0.378, 0.8147, 0.5001, 0.6244, 0.4993, 0.7481, 0.2813, 0.7506, 0.2572, 0.8274, 0.225, 0.8255, 0.3136, 0.8255, 0.3136, 0.8274, 0.225, 0.9495, 0.1738, 0.9495, 0.3649, 0.69, 0.2597, 0.6885, 0.2833, 0.6117, 0.3153, 0.6134, 0.2274, 0.6134, 0.2274, 0.6117, 0.3153, 0.4904, 0.3659, 0.4901, 0.1769, 0.5144, 0.7079, 0.2797, 0.7079, 0.2796, 0.4717, 0.5142, 0.4717, 0.5146, 0.944, 0.2799, 0.9441, 0.2797, 0.7079, 0.5144, 0.7079, 0.2799, 0.9441, 0.04511, 0.9443, 0.0451, 0.708, 0.2797, 0.7079, 0.04472, 0.7081, 0.2801, 0.708, 0.2801, 0.9448, 0.04486, 0.9447, 0.04458, 0.4714, 0.2801, 0.4713, 0.2801, 0.708, 0.04472, 0.7081, 0.2801, 0.4713, 0.5157, 0.4711, 0.5155, 0.708, 0.2801, 0.708, 0.2803, 0.4721, 0.2802, 0.7082, 0.04552, 0.7081, 0.04566, 0.472, 0.5149, 0.4723, 0.5149, 0.7082, 0.2802, 0.7082, 0.2803, 0.4721, 0.5149, 0.7082, 0.5149, 0.944, 0.2802, 0.9442, 0.2802, 0.7082, 0.28, 0.4721, 0.28, 0.7082, 0.04525, 0.7082, 0.04529, 0.4719, 0.5147, 0.4722, 0.5148, 0.7082, 0.28, 0.7082, 0.28, 0.4721, 0.5148, 0.7082, 0.5148, 0.9442, 0.28, 0.9443, 0.28, 0.7082, 0.2796, 0.4718, 0.2797, 0.708, 0.04508, 0.708, 0.04507, 0.4718, 0.5142, 0.4718, 0.5144, 0.708, 0.2797, 0.708, 0.2796, 0.4718, 0.5144, 0.708, 0.5146, 0.9441, 0.2798, 0.9442, 0.2797, 0.708])
me_plane_005.materials.append(mat_material_009)
me_plane_005.update()
me_circle = bpy.data.meshes.new('Circle')
me_circle.from_pydata([(0.0, 0.978, 0.4479), (-0.6916, 0.6916, 0.4479), (-0.978, -4.275e-08, 0.4479), (-0.6916, -0.6916, 0.4479), (8.55e-08, -0.978, 0.4479), (0.6916, -0.6916, 0.4479), (0.978, 1.166e-08, 0.4479), (0.6916, 0.6916, 0.4479), (0.0, 0.3226, -0.1483), (-0.2281, 0.2281, -0.1483), (-0.3226, -2.875e-08, -0.1483), (-0.2281, -0.2281, -0.1483), (2.82e-08, -0.3226, -0.1483), (0.2281, -0.2281, -0.1483), (0.3226, -1.08e-08, -0.1483), (0.2281, 0.2281, -0.1483), (0.4891, 0.4891, 0.3283), (0.6916, 1.962e-09, 0.3283), (0.4891, -0.4891, 0.3283), (6e-08, -0.6916, 0.3283), (-0.4891, -0.4891, 0.3283), (-0.6916, -3.652e-08, 0.3283), (-0.4891, 0.4891, 0.3283), (-4.632e-10, 0.6916, 0.3283), (0.0, 1.323, 0.2501), (-0.9353, 0.9353, 0.2501), (-1.323, -5.011e-08, 0.2501), (-0.9353, -0.9353, 0.2501), (1.156e-07, -1.323, 0.2501), (0.9353, -0.9353, 0.2501), (1.323, 2.348e-08, 0.2501), (0.9353, 0.9353, 0.2501)], [], [(9, 10, 11, 12, 13, 14, 15, 8), (17, 16, 15, 14), (19, 18, 13, 12), (21, 20, 11, 10), (23, 22, 9, 8), (16, 23, 8, 15), (18, 17, 14, 13), (20, 19, 12, 11), (22, 21, 10, 9), (1, 2, 21, 22), (3, 4, 19, 20), (5, 6, 17, 18), (7, 0, 23, 16), (0, 1, 22, 23), (2, 3, 20, 21), (4, 5, 18, 19), (6, 7, 16, 17), (2, 1, 25, 26), (7, 6, 30, 31), (5, 4, 28, 29), (3, 2, 26, 27), (1, 0, 24, 25), (0, 7, 31, 24), (6, 5, 29, 30), (4, 3, 27, 28)])
me_circle.polygons.foreach_set('use_smooth', [True] * 25)
_uv = me_circle.uv_layers.new(name='UVMap')
_uv.uv.foreach_set('vector', [0.4583, 0.3919, 0.5463, 0.394, 0.6071, 0.4581, 0.6048, 0.5467, 0.5412, 0.6082, 0.4531, 0.6058, 0.392, 0.542, 0.3948, 0.4536, 0.3932, 0.7571, 0.2429, 0.6066, 0.392, 0.542, 0.4531, 0.6058, 0.7566, 0.6067, 0.6061, 0.7572, 0.5412, 0.6082, 0.6048, 0.5467, 0.6061, 0.2429, 0.7566, 0.3936, 0.6071, 0.4581, 0.5463, 0.394, 0.243, 0.3935, 0.3933, 0.243, 0.4583, 0.3919, 0.3948, 0.4536, 0.2429, 0.6066, 0.243, 0.3935, 0.3948, 0.4536, 0.392, 0.542, 0.6061, 0.7572, 0.3932, 0.7571, 0.4531, 0.6058, 0.5412, 0.6082, 0.7566, 0.3936, 0.7566, 0.6067, 0.6048, 0.5467, 0.6071, 0.4581, 0.3933, 0.243, 0.6061, 0.2429, 0.5463, 0.394, 0.4583, 0.3919, 0.3487, 0.1347, 0.6512, 0.1348, 0.6061, 0.2429, 0.3933, 0.243, 0.8651, 0.349, 0.8648, 0.6518, 0.7566, 0.6067, 0.7566, 0.3936, 0.6507, 0.8656, 0.348, 0.8653, 0.3932, 0.7571, 0.6061, 0.7572, 0.1344, 0.6511, 0.1349, 0.3484, 0.243, 0.3935, 0.2429, 0.6066, 0.1349, 0.3484, 0.3487, 0.1347, 0.3933, 0.243, 0.243, 0.3935, 0.6512, 0.1348, 0.8651, 0.349, 0.7566, 0.3936, 0.6061, 0.2429, 0.8648, 0.6518, 0.6507, 0.8656, 0.6061, 0.7572, 0.7566, 0.6067, 0.348, 0.8653, 0.1344, 0.6511, 0.2429, 0.6066, 0.3932, 0.7571, 0.6512, 0.1348, 0.3487, 0.1347, 0.2925, 0.0003882, 0.7065, 0.0, 0.1344, 0.6511, 0.348, 0.8653, 0.2927, 1.0, 0.0, 0.7071, 0.6507, 0.8656, 0.8648, 0.6518, 0.9996, 0.7072, 0.7068, 1.0, 0.8651, 0.349, 0.6512, 0.1348, 0.7065, 0.0, 0.9996, 0.2928, 0.3487, 0.1347, 0.1349, 0.3484, 0.0001995, 0.293, 0.2925, 0.0003882, 0.1349, 0.3484, 0.1344, 0.6511, 0.0, 0.7071, 0.0001995, 0.293, 0.348, 0.8653, 0.6507, 0.8656, 0.7068, 1.0, 0.2927, 1.0, 0.8648, 0.6518, 0.8651, 0.349, 0.9996, 0.2928, 0.9996, 0.7072])
me_circle.materials.append(mat_material_010)
me_circle.update()
me_icosphere_001 = bpy.data.meshes.new('Icosphere.001')
me_icosphere_001.from_pydata([(0.00111, 0.002541, -0.04654), (0.05739, -0.0402, -0.02984), (-0.02378, -0.05546, -0.02874), (-0.07071, -0.0006405, -0.02975), (-0.02088, 0.0623, -0.02774), (0.05771, 0.03746, -0.02975), (0.01535, -0.04799, 0.04273), (-0.05028, -0.03441, 0.04443), (-0.04924, 0.03033, 0.04015), (0.01596, 0.05185, 0.04161), (0.05713, 0.003657, 0.04198), (-0.00507, 0.004978, 0.06028)], [], [(0, 1, 2), (1, 0, 5), (0, 2, 3), (0, 3, 4), (0, 4, 5), (1, 5, 10), (2, 1, 6), (3, 2, 7), (4, 3, 8), (5, 4, 9), (1, 10, 6), (2, 6, 7), (3, 7, 8), (4, 8, 9), (5, 9, 10), (6, 10, 11), (7, 6, 11), (8, 7, 11), (9, 8, 11), (10, 9, 11)])
me_icosphere_001.polygons.foreach_set('use_smooth', [True] * 20)
_uv = me_icosphere_001.uv_layers.new(name='UVMap')
_uv.uv.foreach_set('vector', [0.225, 0.2877, 0.082, 0.4844, 0.02733, 0.1999, 0.082, 0.4844, 0.225, 0.2877, 0.3534, 0.4844, 0.225, 0.2877, 0.02733, 0.1999, 0.2175, 0.03463, 0.225, 0.2877, 0.2175, 0.03463, 0.4391, 0.2083, 0.225, 0.2877, 0.4391, 0.2083, 0.3534, 0.4844, 0.2982, 0.532, 0.2982, 0.8044, 0.1587, 0.6862, 0.6214, 0.6792, 0.6267, 0.9634, 0.4873, 0.8291, 0.6267, 0.5129, 0.6214, 0.6792, 0.4802, 0.5614, 0.3954, 0.9108, 0.3165, 0.6882, 0.4608, 0.8041, 0.7795, 0.5816, 0.7795, 0.8708, 0.6453, 0.7358, 0.5434, 0.03552, 0.7109, 0.02973, 0.4943, 0.1917, 0.6214, 0.6792, 0.4873, 0.8291, 0.4802, 0.5614, 0.3165, 0.6882, 0.4608, 0.5399, 0.4608, 0.8041, 0.7795, 0.8708, 0.6977, 0.9624, 0.6453, 0.7358, 0.7795, 0.5816, 0.6453, 0.7358, 0.6732, 0.5169, 0.4943, 0.1917, 0.7109, 0.02973, 0.7118, 0.2924, 0.5378, 0.4573, 0.4943, 0.1917, 0.7118, 0.2924, 0.7986, 0.4573, 0.5378, 0.4573, 0.7118, 0.2924, 0.8984, 0.1998, 0.7986, 0.4573, 0.7118, 0.2924, 0.7109, 0.02973, 0.8984, 0.1998, 0.7118, 0.2924])
me_icosphere_001.materials.append(mat_material_011)
me_icosphere_001.update()
me_plane_001 = bpy.data.meshes.new('Plane.001')
me_plane_001.from_pydata([(-0.4583, -0.05283, 0.2919), (0.1339, -0.05283, 0.2919), (-0.4583, -0.05284, -0.3004), (0.1339, -0.05284, -0.3004), (-0.5809, -0.05284, -0.004241), (0.2565, -0.05284, -0.004241), (-0.1622, -0.05284, 0.4145), (-0.1622, -0.05284, -0.423), (-0.1622, 0.1616, -0.004241)], [], [(8, 5, 3), (6, 1, 8), (0, 6, 8), (4, 8, 2), (8, 1, 5), (3, 7, 8), (8, 4, 0), (2, 8, 7)])
me_plane_001.polygons.foreach_set('use_smooth', [True] * 8)
_uv = me_plane_001.uv_layers.new(name='UVMap')
_uv.uv.foreach_set('vector', [0.5, 0.5, 0.0, 0.707, 0.0, 0.2928, 0.707, 1.0, 0.2928, 1.0, 0.5, 0.5, 1.0, 0.7072, 0.707, 1.0, 0.5, 0.5, 1.0, 0.293, 0.5, 0.5, 0.7072, 0.0, 0.5, 0.5, 0.2928, 1.0, 0.0, 0.707, 0.0, 0.2928, 0.293, 0.0, 0.5, 0.5, 0.5, 0.5, 1.0, 0.293, 1.0, 0.7072, 0.7072, 0.0, 0.5, 0.5, 0.293, 0.0])
me_plane_001.materials.append(mat_material_002)
me_plane_001.update()
me_plane = bpy.data.meshes.new('Plane')
me_plane.from_pydata([(-0.001514, -0.02484, -0.1843), (0.3696, -0.02484, -0.1843), (-0.001514, -0.02484, 0.1868), (0.3696, -0.02484, 0.1868), (0.184, -0.02484, -0.2611), (0.184, -0.02484, 0.2636), (-0.07833, -0.02484, 0.001284), (0.4464, -0.02484, 0.001284), (0.184, 0.06356, 0.001284)], [], [(8, 7, 3), (6, 8, 2), (0, 4, 8), (4, 1, 8), (3, 5, 8), (8, 6, 0), (8, 1, 7), (2, 8, 5)])
me_plane.polygons.foreach_set('use_smooth', [True] * 8)
_uv = me_plane.uv_layers.new(name='UVMap')
_uv.uv.foreach_set('vector', [0.5, 0.5, 0.293, 0.0, 0.7072, 4.239e-08, 0.707, 1.0, 0.5, 0.5, 1.0, 0.7072, 0.2928, 1.0, 0.0, 0.707, 0.5, 0.5, 0.0, 0.707, 1.272e-07, 0.2928, 0.5, 0.5, 0.7072, 4.239e-08, 1.0, 0.293, 0.5, 0.5, 0.5, 0.5, 0.707, 1.0, 0.2928, 1.0, 0.5, 0.5, 1.272e-07, 0.2928, 0.293, 0.0, 1.0, 0.7072, 0.5, 0.5, 1.0, 0.293])
me_plane.materials.append(mat_material_004)
me_plane.update()
me_plane_002 = bpy.data.meshes.new('Plane.002')
me_plane_002.from_pydata([(-0.1241, -0.006165, 0.1243), (0.1241, 0.006165, 0.1243), (-0.1241, -0.006165, -0.1243), (0.1241, 0.006165, -0.1243), (3.725e-08, 0.06114, 3.725e-08)], [], [(0, 1, 4), (2, 4, 3), (4, 2, 0), (3, 4, 1)])
me_plane_002.polygons.foreach_set('use_smooth', [True] * 4)
_uv = me_plane_002.uv_layers.new(name='UVMap')
_uv.uv.foreach_set('vector', [0.0, 0.0, 1.0, 0.0, 0.5, 0.5, 0.0, 1.0, 0.5, 0.5, 1.0, 1.0, 0.5, 0.5, 0.0, 1.0, 0.0, 0.0, 1.0, 1.0, 0.5, 0.5, 1.0, 0.0])
me_plane_002.materials.append(mat_material_006)
me_plane_002.update()
me_plane_003 = bpy.data.meshes.new('Plane.003')
me_plane_003.from_pydata([(0.1537, -0.002682, -0.1537), (-0.1537, -0.002682, -0.1537), (0.1537, 0.002682, 0.1537), (-0.1537, 0.002682, 0.1537), (-1.49e-08, 0.09367, 1.49e-08)], [], [(0, 1, 4), (3, 2, 4), (4, 2, 0), (4, 1, 3)])
me_plane_003.polygons.foreach_set('use_smooth', [True] * 4)
_uv = me_plane_003.uv_layers.new(name='UVMap')
_uv.uv.foreach_set('vector', [0.0, 0.0, 1.0, 0.0, 0.5, 0.5, 1.0, 1.0, 0.0, 1.0, 0.5, 0.5, 0.5, 0.5, 0.0, 1.0, 0.0, 0.0, 0.5, 0.5, 1.0, 0.0, 1.0, 1.0])
me_plane_003.materials.append(mat_material_007)
me_plane_003.update()

# ---- objects
ob_cube = bpy.data.objects.new('Cube', me_cube_001)
ob_cube_001 = bpy.data.objects.new('Cube.001', me_cube)
ob_icosphere = bpy.data.objects.new('Icosphere', me_icosphere)
ob_cube_002 = bpy.data.objects.new('Cube.002', me_cube_003)
ob_cube_003 = bpy.data.objects.new('Cube.003', me_cube_004)
ob_plane_005 = bpy.data.objects.new('Plane.005', me_plane_005)
ob_circle = bpy.data.objects.new('Circle', me_circle)
ob_icosphere_001 = bpy.data.objects.new('Icosphere.001', me_icosphere_001)
ob_plane = bpy.data.objects.new('Plane', me_plane_001)
ob_plane_001 = bpy.data.objects.new('Plane.001', me_plane)
ob_plane_002 = bpy.data.objects.new('Plane.002', me_plane_002)
ob_plane_003 = bpy.data.objects.new('Plane.003', me_plane_003)

# ---- transforms, parenting, visibility, modifiers, constraints
ob_cube.location = (0.0, 0.0, 0.0)
_vg = ob_cube.vertex_groups.new(name='Group')
_m = ob_cube.modifiers.new('ParticleSystem', 'PARTICLE_SYSTEM')
ob_cube_001.location = (0.0, 0.0, 0.0)
_vg = ob_cube_001.vertex_groups.new(name='Group')
_m = ob_cube_001.modifiers.new('ParticleSystem', 'PARTICLE_SYSTEM')
ob_icosphere.location = (0.0, 0.0, 0.0)
_vg = ob_icosphere.vertex_groups.new(name='Group')
_m = ob_icosphere.modifiers.new('ParticleSystem', 'PARTICLE_SYSTEM')
ob_cube_002.location = (0.0, 0.0, 0.0)
_m = ob_cube_002.modifiers.new('Subdivision', 'SUBSURF')
_m = ob_cube_002.modifiers.new('ParticleSystem', 'PARTICLE_SYSTEM')
ob_cube_003.location = (0.0, 0.0, 0.0)
_m = ob_cube_003.modifiers.new('Solidify', 'SOLIDIFY')
_m.use_rim = False
ob_plane_005.location = (0.0, 0.0, 0.0)
_m = ob_plane_005.modifiers.new('Solidify', 'SOLIDIFY')
_m.thickness = 0.0
_m.use_rim = False
ob_circle.location = (0.0, 0.0, 0.0)
ob_circle.scale = (0.04183, 0.04183, 0.04183)
_m = ob_circle.modifiers.new('Solidify', 'SOLIDIFY')
_m.use_rim = False
ob_icosphere_001.location = (0.0, 0.0, 0.0)
ob_plane.location = (-0.9151, 0.6155, 0.4858)
_m = ob_plane.modifiers.new('Solidify', 'SOLIDIFY')
_m.use_rim = False
ob_plane_001.location = (0.336, -0.8221, 0.3148)
_m = ob_plane_001.modifiers.new('Solidify', 'SOLIDIFY')
_m.use_rim = False
ob_plane_002.location = (0.7094, -0.3632, 0.5243)
_m = ob_plane_002.modifiers.new('Solidify', 'SOLIDIFY')
_m.use_rim = False
ob_plane_003.location = (-0.309, 0.8431, 0.6099)
_m = ob_plane_003.modifiers.new('Solidify', 'SOLIDIFY')
_m.use_rim = False

# ---- collection membership
col_collection.objects.link(ob_cube)
col_collection.objects.link(ob_cube_001)
col_collection.objects.link(ob_icosphere)
col_collection.objects.link(ob_cube_002)
col_collection.objects.link(ob_cube_003)
col_collection.objects.link(ob_plane_005)
col_collection.objects.link(ob_circle)
col_collection.objects.link(ob_icosphere_001)
col_h.objects.link(ob_plane)
col_h.objects.link(ob_plane_001)
col_h.objects.link(ob_plane_002)
col_h.objects.link(ob_plane_003)
def _layer_coll(name, lc=None):
    lc = lc or bpy.context.view_layer.layer_collection
    for c in lc.children:
        if c.name == name: return c
        r = _layer_coll(name, c)
        if r: return r
_layer_coll('h').exclude = True

# ---- scene / render settings (as saved in the file)
scene.frame_start = 1; scene.frame_end = 250; scene.frame_set(1)
scene.render.engine = 'BLENDER_EEVEE_NEXT'
scene.cycles.sampling_pattern = 'TABULATED_SOBOL'
scene.cycles.use_light_tree = False
scene.view_settings.view_transform = 'Filmic'
bpy.context.view_layer.update()

# ---- added for rendering (the .blend has no active camera and no usable light): camera, sun
cam_auto = bpy.data.cameras.new('AutoCamera')
cam_auto.lens = 50.0
cam_auto.sensor_width = 36.0
cam_auto.clip_end = 1000.0
ob_auto_camera = bpy.data.objects.new('AutoCamera', cam_auto)
scene.collection.objects.link(ob_auto_camera)
ob_auto_camera.location = (2.52124, -3.37803, 2.70883)
ob_auto_camera.rotation_euler = (1.09748, -7.21219e-08, 0.694738)
scene.camera = ob_auto_camera
light_auto_sun = bpy.data.lights.new('AutoSun', 'SUN')
light_auto_sun.energy = 3.0
light_auto_sun.angle = 0.0523599
ob_auto_sun = bpy.data.objects.new('AutoSun', light_auto_sun)
scene.collection.objects.link(ob_auto_sun)
ob_auto_sun.rotation_euler = (0.872665, 0.174533, 0.523599)
bpy.context.view_layer.update()
